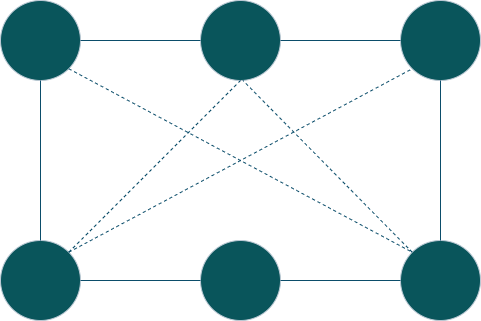

The diagram above was exported from draw.io. Its source (the exported page's mxGraphModel, read from the mxfile embedded in the PNG):
<mxGraphModel dx="1171" dy="777" grid="1" gridSize="10" guides="1" tooltips="1" connect="1" arrows="1" fold="1" page="1" pageScale="1" pageWidth="827" pageHeight="1169" math="0" shadow="0">
  <root>
    <mxCell id="0" />
    <mxCell id="1" parent="0" />
    <mxCell id="vFU8A-7M_YWOTwmRxH0J-11" parent="1" style="ellipse;whiteSpace=wrap;html=1;aspect=fixed;labelBackgroundColor=none;fillColor=#09555B;strokeColor=#BAC8D3;fontColor=#EEEEEE;" value="" vertex="1">
      <mxGeometry height="80" width="80" x="520" y="400" as="geometry" />
    </mxCell>
    <mxCell id="vFU8A-7M_YWOTwmRxH0J-12" parent="1" style="ellipse;whiteSpace=wrap;html=1;aspect=fixed;labelBackgroundColor=none;fillColor=#09555B;strokeColor=#BAC8D3;fontColor=#EEEEEE;" value="" vertex="1">
      <mxGeometry height="80" width="80" x="320" y="400" as="geometry" />
    </mxCell>
    <mxCell id="vFU8A-7M_YWOTwmRxH0J-13" parent="1" style="ellipse;whiteSpace=wrap;html=1;aspect=fixed;labelBackgroundColor=none;fillColor=#09555B;strokeColor=#BAC8D3;fontColor=#EEEEEE;" value="" vertex="1">
      <mxGeometry height="80" width="80" x="120" y="400" as="geometry" />
    </mxCell>
    <mxCell id="vFU8A-7M_YWOTwmRxH0J-14" parent="1" style="ellipse;whiteSpace=wrap;html=1;aspect=fixed;labelBackgroundColor=none;fillColor=#09555B;strokeColor=#BAC8D3;fontColor=#EEEEEE;" value="" vertex="1">
      <mxGeometry height="80" width="80" x="520" y="640" as="geometry" />
    </mxCell>
    <mxCell id="vFU8A-7M_YWOTwmRxH0J-15" parent="1" style="ellipse;whiteSpace=wrap;html=1;aspect=fixed;labelBackgroundColor=none;fillColor=#09555B;strokeColor=#BAC8D3;fontColor=#EEEEEE;" value="" vertex="1">
      <mxGeometry height="80" width="80" x="320" y="640" as="geometry" />
    </mxCell>
    <mxCell id="vFU8A-7M_YWOTwmRxH0J-16" parent="1" style="ellipse;whiteSpace=wrap;html=1;aspect=fixed;labelBackgroundColor=none;fillColor=#09555B;strokeColor=#BAC8D3;fontColor=#EEEEEE;" value="" vertex="1">
      <mxGeometry height="80" width="80" x="120" y="640" as="geometry" />
    </mxCell>
    <mxCell id="vFU8A-7M_YWOTwmRxH0J-20" edge="1" parent="1" source="vFU8A-7M_YWOTwmRxH0J-12" style="endArrow=none;html=1;rounded=0;exitX=1;exitY=0.5;exitDx=0;exitDy=0;entryX=0;entryY=0.5;entryDx=0;entryDy=0;labelBackgroundColor=none;strokeColor=#0B4D6A;fontColor=default;" target="vFU8A-7M_YWOTwmRxH0J-11" value="">
      <mxGeometry height="50" relative="1" width="50" as="geometry">
        <mxPoint x="430" y="465" as="sourcePoint" />
        <mxPoint x="480" y="415" as="targetPoint" />
      </mxGeometry>
    </mxCell>
    <mxCell id="vFU8A-7M_YWOTwmRxH0J-21" edge="1" parent="1" source="vFU8A-7M_YWOTwmRxH0J-13" style="endArrow=none;html=1;rounded=0;exitX=1;exitY=0.5;exitDx=0;exitDy=0;entryX=0;entryY=0.5;entryDx=0;entryDy=0;labelBackgroundColor=none;strokeColor=#0B4D6A;fontColor=default;" target="vFU8A-7M_YWOTwmRxH0J-12" value="">
      <mxGeometry height="50" relative="1" width="50" as="geometry">
        <mxPoint x="240" y="465" as="sourcePoint" />
        <mxPoint x="290" y="415" as="targetPoint" />
      </mxGeometry>
    </mxCell>
    <mxCell id="vFU8A-7M_YWOTwmRxH0J-22" edge="1" parent="1" source="vFU8A-7M_YWOTwmRxH0J-16" style="endArrow=none;html=1;rounded=0;exitX=0.5;exitY=0;exitDx=0;exitDy=0;entryX=0.5;entryY=1;entryDx=0;entryDy=0;labelBackgroundColor=none;strokeColor=#0B4D6A;fontColor=default;" target="vFU8A-7M_YWOTwmRxH0J-13" value="">
      <mxGeometry height="50" relative="1" width="50" as="geometry">
        <mxPoint x="135" y="584.5" as="sourcePoint" />
        <mxPoint x="185" y="534.5" as="targetPoint" />
      </mxGeometry>
    </mxCell>
    <mxCell id="vFU8A-7M_YWOTwmRxH0J-23" edge="1" parent="1" source="vFU8A-7M_YWOTwmRxH0J-16" style="endArrow=none;html=1;rounded=0;entryX=0;entryY=0.5;entryDx=0;entryDy=0;exitX=1;exitY=0.5;exitDx=0;exitDy=0;labelBackgroundColor=none;strokeColor=#0B4D6A;fontColor=default;" target="vFU8A-7M_YWOTwmRxH0J-15" value="">
      <mxGeometry height="50" relative="1" width="50" as="geometry">
        <mxPoint x="240" y="705" as="sourcePoint" />
        <mxPoint x="290" y="655" as="targetPoint" />
      </mxGeometry>
    </mxCell>
    <mxCell id="vFU8A-7M_YWOTwmRxH0J-24" edge="1" parent="1" source="vFU8A-7M_YWOTwmRxH0J-15" style="endArrow=none;html=1;rounded=0;entryX=0;entryY=0.5;entryDx=0;entryDy=0;exitX=1;exitY=0.5;exitDx=0;exitDy=0;labelBackgroundColor=none;strokeColor=#0B4D6A;fontColor=default;" target="vFU8A-7M_YWOTwmRxH0J-14" value="">
      <mxGeometry height="50" relative="1" width="50" as="geometry">
        <mxPoint x="430" y="705" as="sourcePoint" />
        <mxPoint x="480" y="655" as="targetPoint" />
      </mxGeometry>
    </mxCell>
    <mxCell id="vFU8A-7M_YWOTwmRxH0J-25" edge="1" parent="1" source="vFU8A-7M_YWOTwmRxH0J-14" style="endArrow=none;html=1;rounded=0;entryX=0.5;entryY=1;entryDx=0;entryDy=0;exitX=0.5;exitY=0;exitDx=0;exitDy=0;labelBackgroundColor=none;strokeColor=#0B4D6A;fontColor=default;" target="vFU8A-7M_YWOTwmRxH0J-11" value="">
      <mxGeometry height="50" relative="1" width="50" as="geometry">
        <mxPoint x="560" y="630" as="sourcePoint" />
        <mxPoint x="585" y="540" as="targetPoint" />
      </mxGeometry>
    </mxCell>
    <mxCell id="vFU8A-7M_YWOTwmRxH0J-26" edge="1" parent="1" source="vFU8A-7M_YWOTwmRxH0J-14" style="endArrow=none;dashed=1;html=1;rounded=0;exitX=0;exitY=0;exitDx=0;exitDy=0;labelBackgroundColor=none;strokeColor=#0B4D6A;fontColor=default;" value="">
      <mxGeometry height="50" relative="1" width="50" as="geometry">
        <mxPoint x="390" y="930.07" as="sourcePoint" />
        <mxPoint x="362.4444025311245" y="479.9952413417016" as="targetPoint" />
      </mxGeometry>
    </mxCell>
    <mxCell id="vFU8A-7M_YWOTwmRxH0J-27" edge="1" parent="1" source="vFU8A-7M_YWOTwmRxH0J-16" style="endArrow=none;dashed=1;html=1;rounded=0;exitX=1;exitY=0;exitDx=0;exitDy=0;entryX=0.5;entryY=1;entryDx=0;entryDy=0;labelBackgroundColor=none;strokeColor=#0B4D6A;fontColor=default;" target="vFU8A-7M_YWOTwmRxH0J-12" value="">
      <mxGeometry height="50" relative="1" width="50" as="geometry">
        <mxPoint x="210" y="590" as="sourcePoint" />
        <mxPoint x="260" y="540" as="targetPoint" />
      </mxGeometry>
    </mxCell>
    <mxCell id="vFU8A-7M_YWOTwmRxH0J-28" edge="1" parent="1" source="vFU8A-7M_YWOTwmRxH0J-13" style="endArrow=none;dashed=1;html=1;rounded=0;exitX=1;exitY=1;exitDx=0;exitDy=0;entryX=0;entryY=0;entryDx=0;entryDy=0;labelBackgroundColor=none;strokeColor=#0B4D6A;fontColor=default;" target="vFU8A-7M_YWOTwmRxH0J-14" value="">
      <mxGeometry height="50" relative="1" width="50" as="geometry">
        <mxPoint x="389" y="610" as="sourcePoint" />
        <mxPoint x="439" y="560" as="targetPoint" />
      </mxGeometry>
    </mxCell>
    <mxCell id="vFU8A-7M_YWOTwmRxH0J-29" edge="1" parent="1" source="vFU8A-7M_YWOTwmRxH0J-16" style="endArrow=none;dashed=1;html=1;rounded=0;exitX=1;exitY=0;exitDx=0;exitDy=0;entryX=0;entryY=1;entryDx=0;entryDy=0;labelBackgroundColor=none;strokeColor=#0B4D6A;fontColor=default;" target="vFU8A-7M_YWOTwmRxH0J-11" value="">
      <mxGeometry height="50" relative="1" width="50" as="geometry">
        <mxPoint x="310" y="600" as="sourcePoint" />
        <mxPoint x="360" y="550" as="targetPoint" />
      </mxGeometry>
    </mxCell>
  </root>
</mxGraphModel>